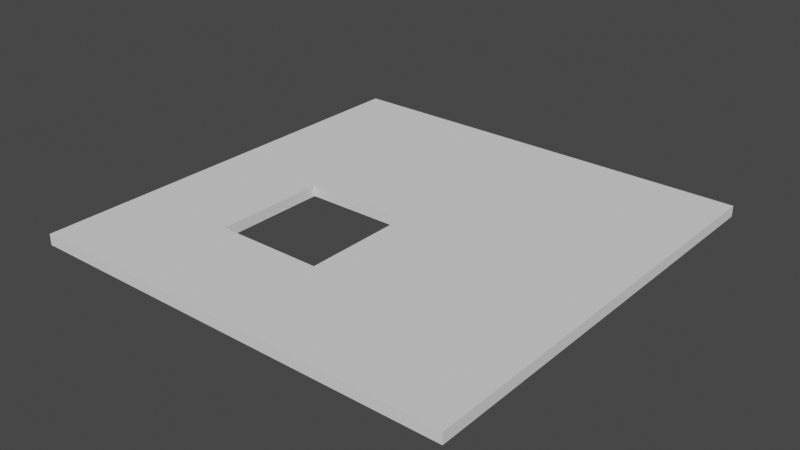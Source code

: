 # Source: stage.blend  (saved by Blender 2.93.21; exported with 4.5.12 LTS)
import bpy
from mathutils import Matrix  # noqa: F401  (used for matrix-valued properties, if any)

bpy.ops.wm.read_factory_settings(use_empty=True)
scene = bpy.context.scene
scene.name = 'Scene'

# ---- world
world_world = bpy.data.worlds.new('World'); scene.world = world_world
world_world.use_nodes = True; world_world.node_tree.nodes.clear()
_N = world_world.node_tree.nodes; _L = world_world.node_tree.links
n0 = _N.new('ShaderNodeOutputWorld'); n0.name = 'World Output'; n0.location = (300, 300)
n1 = _N.new('ShaderNodeBackground'); n1.name = 'Background'; n1.location = (10, 300)
n1.inputs[0].default_value = (0.05088, 0.05088, 0.05088, 1.0)
_L.new(n1.outputs[0], n0.inputs[0])
n0.is_active_output = True
world_world.color = (0.05088, 0.05088, 0.05088)
world_world.use_sun_shadow = False
world_world.sun_shadow_jitter_overblur = 0.0

# ---- meshes
me_stage = bpy.data.meshes.new('stage')
me_stage.from_pydata([(-10.0, -10.0, -1.0), (-10.0, -10.0, 0.0), (-10.0, 30.0, -1.0), (-10.0, 30.0, 0.0), (30.0, -10.0, -1.0), (30.0, -10.0, 0.0), (30.0, 30.0, -1.0), (30.0, 30.0, 0.0), (10.0, 30.0, -1.0), (-4.768e-07, 30.0, -1.0), (4.768e-07, 30.0, 0.0), (10.0, 30.0, 0.0), (4.768e-07, -10.0, -1.0), (10.0, -10.0, -1.0), (10.0, -10.0, 0.0), (-4.768e-07, -10.0, 0.0), (-10.0, 10.25, -1.0), (-10.0, -0.25, -1.0), (-10.0, -0.25, 0.0), (-10.0, 10.25, 0.0), (30.0, -0.25, -1.0), (30.0, 10.25, -1.0), (30.0, 10.25, 0.0), (30.0, -0.25, 0.0), (10.0, 10.25, 0.0), (10.0, -0.25, 0.0), (0.0, 10.25, 0.0), (-2.384e-07, -0.25, 0.0), (0.0, 10.25, -1.0), (2.384e-07, -0.25, -1.0), (10.0, 10.25, -1.0), (10.0, -0.25, -1.0)], [], [(8, 11, 7, 6), (20, 23, 5, 4), (12, 15, 1, 0), (31, 20, 4, 13), (27, 18, 1, 15), (23, 25, 14, 5), (25, 27, 15, 14), (17, 29, 12, 0), (29, 31, 13, 12), (4, 5, 14, 13), (13, 14, 15, 12), (2, 3, 10, 9), (9, 10, 11, 8), (2, 9, 28, 16), (11, 10, 26, 24), (16, 28, 29, 17), (7, 11, 24, 22), (10, 3, 19, 26), (22, 24, 25, 23), (8, 6, 21, 30), (26, 19, 18, 27), (6, 7, 22, 21), (30, 21, 20, 31), (16, 19, 3, 2), (21, 22, 23, 20), (0, 1, 18, 17), (17, 18, 19, 16), (9, 8, 30, 28), (30, 24, 26, 28), (25, 24, 30, 31), (31, 29, 27, 25), (27, 29, 28, 26)])
_uv = me_stage.uv_layers.new(name='UVMap')
_uv.uv.foreach_set('vector', [0.375, 0.4167, 0.625, 0.4167, 0.625, 0.5, 0.375, 0.5, 0.375, 0.6875, 0.625, 0.6875, 0.625, 0.75, 0.375, 0.75, 0.375, 0.9167, 0.625, 0.9167, 0.625, 1.0, 0.375, 1.0, 0.2917, 0.6875, 0.375, 0.6875, 0.375, 0.75, 0.2917, 0.75, 0.7917, 0.6875, 0.875, 0.6875, 0.875, 0.75, 0.7917, 0.75, 0.625, 0.6875, 0.7083, 0.6875, 0.7083, 0.75, 0.625, 0.75, 0.7083, 0.6875, 0.7917, 0.6875, 0.7917, 0.75, 0.7083, 0.75, 0.125, 0.6875, 0.2083, 0.6875, 0.2083, 0.75, 0.125, 0.75, 0.2083, 0.6875, 0.2917, 0.6875, 0.2917, 0.75, 0.2083, 0.75, 0.375, 0.75, 0.625, 0.75, 0.625, 0.8333, 0.375, 0.8333, 0.375, 0.8333, 0.625, 0.8333, 0.625, 0.9167, 0.375, 0.9167, 0.375, 0.25, 0.625, 0.25, 0.625, 0.3333, 0.375, 0.3333, 0.375, 0.3333, 0.625, 0.3333, 0.625, 0.4167, 0.375, 0.4167, 0.125, 0.5, 0.2083, 0.5, 0.2083, 0.625, 0.125, 0.625, 0.7083, 0.5, 0.7917, 0.5, 0.7917, 0.625, 0.7083, 0.625, 0.125, 0.625, 0.2083, 0.625, 0.2083, 0.6875, 0.125, 0.6875, 0.625, 0.5, 0.7083, 0.5, 0.7083, 0.625, 0.625, 0.625, 0.7917, 0.5, 0.875, 0.5, 0.875, 0.625, 0.7917, 0.625, 0.625, 0.625, 0.7083, 0.625, 0.7083, 0.6875, 0.625, 0.6875, 0.2917, 0.5, 0.375, 0.5, 0.375, 0.625, 0.2917, 0.625, 0.7917, 0.625, 0.875, 0.625, 0.875, 0.6875, 0.7917, 0.6875, 0.375, 0.5, 0.625, 0.5, 0.625, 0.625, 0.375, 0.625, 0.2917, 0.625, 0.375, 0.625, 0.375, 0.6875, 0.2917, 0.6875, 0.375, 0.125, 0.625, 0.125, 0.625, 0.25, 0.375, 0.25, 0.375, 0.625, 0.625, 0.625, 0.625, 0.6875, 0.375, 0.6875, 0.375, 0.0, 0.625, 0.0, 0.625, 0.0625, 0.375, 0.0625, 0.375, 0.0625, 0.625, 0.0625, 0.625, 0.125, 0.375, 0.125, 0.2083, 0.5, 0.2917, 0.5, 0.2917, 0.625, 0.2083, 0.625, 0.2917, 0.625, 0.7083, 0.625, 0.7917, 0.625, 0.2083, 0.625, 0.7083, 0.6875, 0.7083, 0.625, 0.2917, 0.625, 0.2917, 0.6875, 0.2917, 0.6875, 0.2083, 0.6875, 0.7917, 0.6875, 0.7083, 0.6875, 0.7917, 0.6875, 0.2083, 0.6875, 0.2083, 0.625, 0.7917, 0.625])
me_stage.use_remesh_fix_poles = True
me_stage.use_remesh_preserve_attributes = False
me_stage.update()

# ---- objects
ob_stage = bpy.data.objects.new('stage', me_stage)

# ---- transforms, parenting, visibility, modifiers, constraints
ob_stage.location = (0.0, 0.0, 0.0)

# ---- collection membership
scene.collection.objects.link(ob_stage)

# ---- scene / render settings (as saved in the file)
scene.frame_start = 1; scene.frame_end = 250; scene.frame_set(1)
scene.render.engine = 'BLENDER_EEVEE_NEXT'
scene.cycles.use_denoising = False
scene.cycles.samples = 128
scene.cycles.sampling_pattern = 'TABULATED_SOBOL'
scene.cycles.use_adaptive_sampling = False
scene.cycles.use_light_tree = False
scene.view_settings.view_transform = 'Filmic'
bpy.context.view_layer.update()

# ---- added for rendering (the .blend has no active camera and no usable light): camera, sun
cam_auto = bpy.data.cameras.new('AutoCamera')
cam_auto.lens = 50.0
cam_auto.sensor_width = 36.0
cam_auto.clip_end = 1000.0
ob_auto_camera = bpy.data.objects.new('AutoCamera', cam_auto)
scene.collection.objects.link(ob_auto_camera)
ob_auto_camera.location = (62.3468, -52.8161, 41.3774)
ob_auto_camera.rotation_euler = (1.09748, -7.21219e-08, 0.694738)
scene.camera = ob_auto_camera
light_auto_sun = bpy.data.lights.new('AutoSun', 'SUN')
light_auto_sun.energy = 3.0
light_auto_sun.angle = 0.0523599
ob_auto_sun = bpy.data.objects.new('AutoSun', light_auto_sun)
scene.collection.objects.link(ob_auto_sun)
ob_auto_sun.rotation_euler = (0.872665, 0.174533, 0.523599)
bpy.context.view_layer.update()
